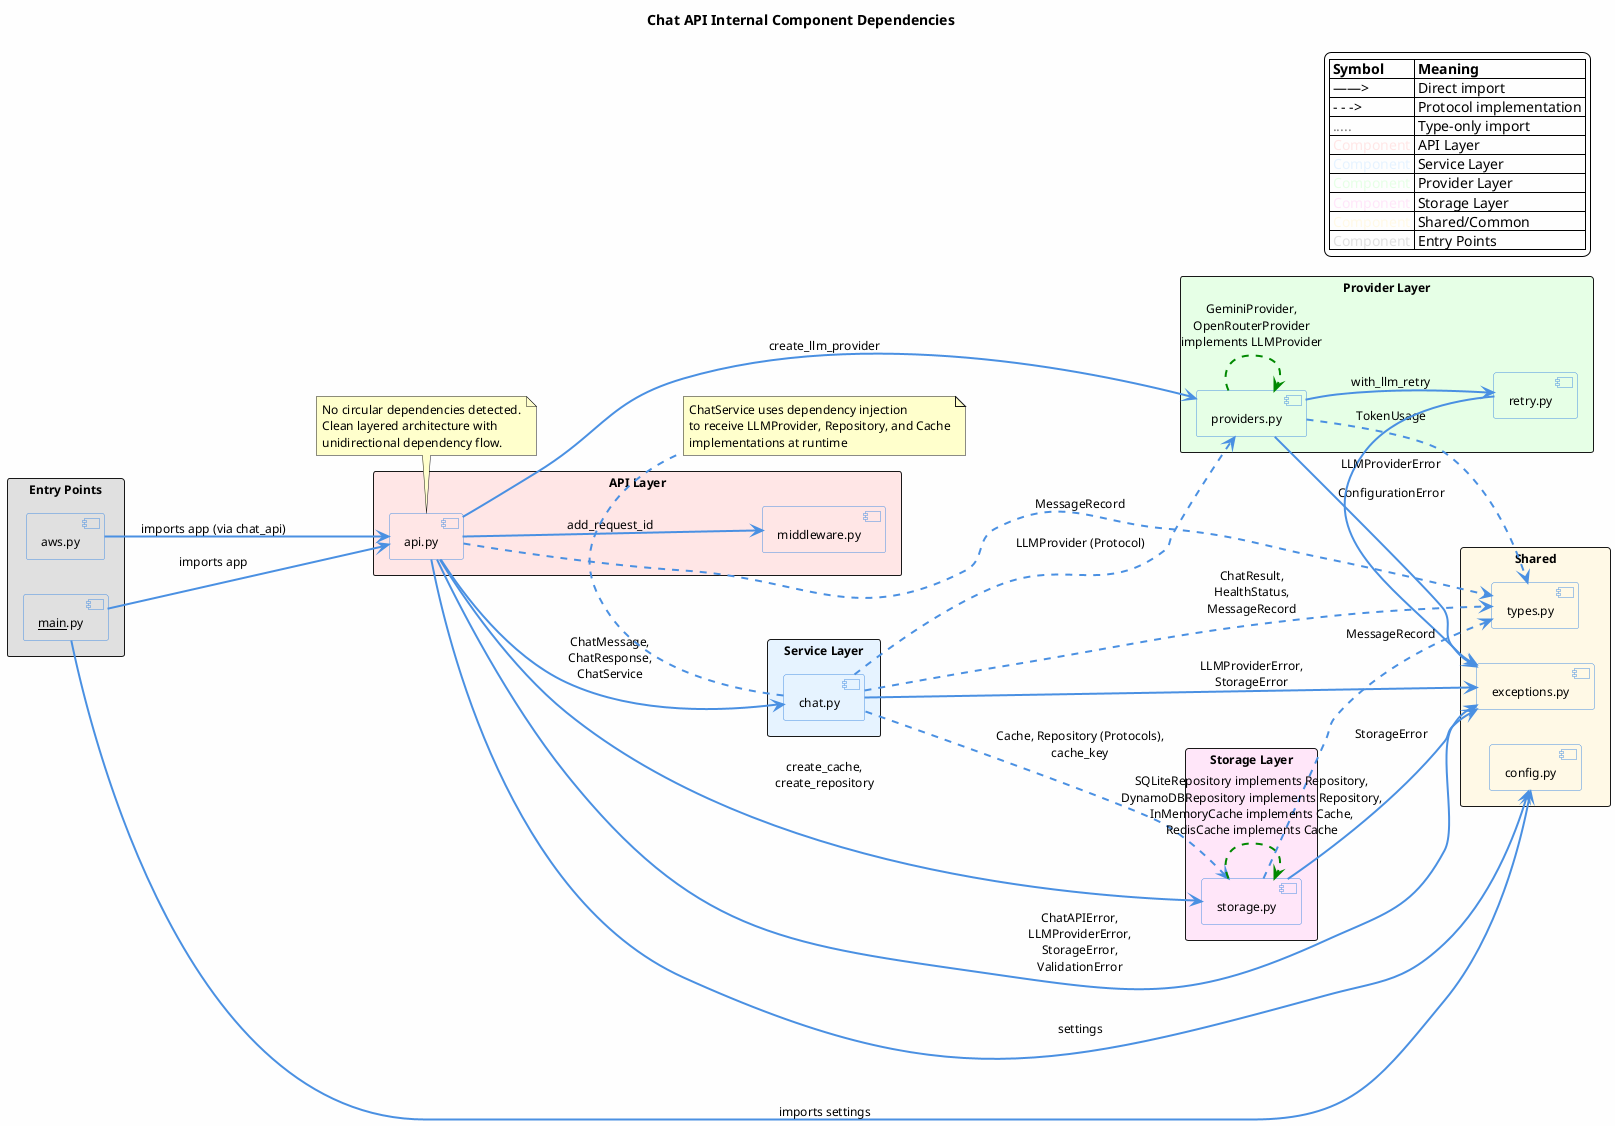

The diagram above was rendered by PlantUML. Its source (embedded in the PNG):
@startuml component-dependencies

title Chat API Internal Component Dependencies
skinparam packageStyle rectangle
skinparam componentStyle uml2
skinparam backgroundColor #FEFEFE
skinparam defaultFontName Helvetica
skinparam defaultFontSize 12
skinparam ArrowThickness 2
skinparam ArrowColor #4A90E2
skinparam ComponentBackgroundColor #E8F4FD
skinparam ComponentBorderColor #4A90E2
skinparam NoteBackgroundColor #FFFFCC

' Legend
legend top right
|= Symbol |= Meaning |
| <color:#000000>——></color> | Direct import |
| <color:#000000>- - -></color> | Protocol implementation |
| <color:#808080>.....</color> | Type-only import |
| <color:#FFE6E6>Component</color> | API Layer |
| <color:#E6F3FF>Component</color> | Service Layer |
| <color:#E6FFE6>Component</color> | Provider Layer |
| <color:#FFE6F9>Component</color> | Storage Layer |
| <color:#FFF9E6>Component</color> | Shared/Common |
| <color:#E0E0E0>Component</color> | Entry Points |
endlegend

' Layout direction
left to right direction

' Entry Points
package "Entry Points" #E0E0E0 {
    component "__main__.py" as main #E0E0E0
    component "aws.py" as aws #E0E0E0
}

' API Layer
package "API Layer" #FFE6E6 {
    component "api.py" as api #FFE6E6
    component "middleware.py" as middleware #FFE6E6
}

' Service Layer
package "Service Layer" #E6F3FF {
    component "chat.py" as chat #E6F3FF
}

' Provider Layer
package "Provider Layer" #E6FFE6 {
    component "providers.py" as providers #E6FFE6
    component "retry.py" as retry_mod #E6FFE6
}

' Storage Layer
package "Storage Layer" #FFE6F9 {
    component "storage.py" as storage #FFE6F9
}

' Shared/Common
package "Shared" #FFF9E6 {
    component "config.py" as config #FFF9E6
    component "exceptions.py" as exceptions #FFF9E6
    component "types.py" as types #FFF9E6
}

' Entry point dependencies
main --> api : imports app
main --> config : imports settings
aws --> api : imports app (via chat_api)

' API Layer dependencies
api --> chat : ChatMessage,\nChatResponse,\nChatService
api --> config : settings
api --> exceptions : ChatAPIError,\nLLMProviderError,\nStorageError,\nValidationError
api --> middleware : add_request_id
api --> providers : create_llm_provider
api --> storage : create_cache,\ncreate_repository
api ..> types : MessageRecord

' Service Layer dependencies
chat --> exceptions : LLMProviderError,\nStorageError
chat ..> providers : LLMProvider (Protocol)
chat ..> storage : Cache, Repository (Protocols),\ncache_key
chat ..> types : ChatResult,\nHealthStatus,\nMessageRecord

' Provider Layer dependencies
providers --> exceptions : ConfigurationError
providers --> retry_mod : with_llm_retry
providers ..> types : TokenUsage
retry_mod --> exceptions : LLMProviderError

' Storage Layer dependencies
storage --> exceptions : StorageError
storage ..> types : MessageRecord

' Provider implementations (dashed lines for protocol implementation)
providers -[#008800,dashed]-> providers : GeminiProvider,\nOpenRouterProvider\nimplements LLMProvider

' Storage implementations (dashed lines for protocol implementation)
storage -[#008800,dashed]-> storage : SQLiteRepository implements Repository,\nDynamoDBRepository implements Repository,\nInMemoryCache implements Cache,\nRedisCache implements Cache

' Note about dependency injection
note bottom of chat
  ChatService uses dependency injection
  to receive LLMProvider, Repository, and Cache
  implementations at runtime
end note

' Note about no circular dependencies
note bottom of api
  No circular dependencies detected.
  Clean layered architecture with
  unidirectional dependency flow.
end note

@enduml